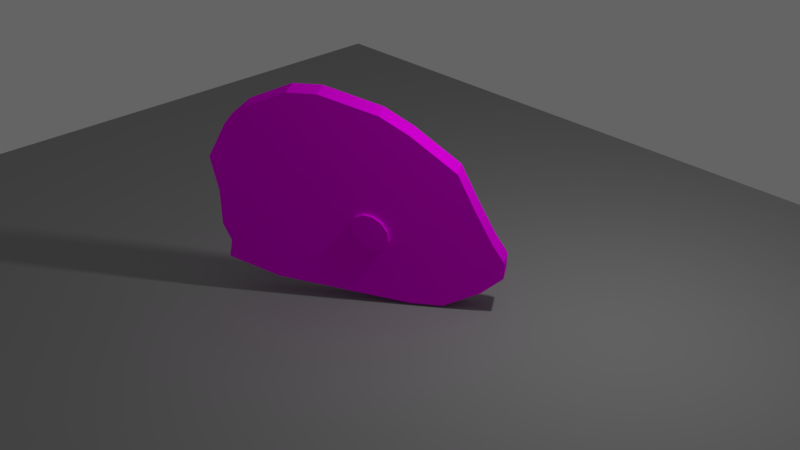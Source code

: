 # Source: carne.blend  (saved by Blender 2.79.0; exported with 4.5.12 LTS)
import bpy
from mathutils import Matrix  # noqa: F401  (used for matrix-valued properties, if any)

bpy.ops.wm.read_factory_settings(use_empty=True)
scene = bpy.context.scene
scene.name = 'Scene'

# ---- collections
col_collection_1 = bpy.data.collections.new('Collection 1'); scene.collection.children.link(col_collection_1)

# ---- images (referenced by path relative to the original .blend; pixels are not part of the script)
import os
ASSET_DIR = os.environ.get("B2B_ASSET_DIR", "")  # directory of the original .blend (textures are referenced by path, not embedded)
HERE = os.path.dirname(os.path.abspath(__file__))  # packed textures are extracted next to this script under _unpacked/

def load_image(name, relpath, width, height, colorspace="sRGB"):
    """Load a texture the original file referenced (path relative to the .blend, or extracted next to this script)."""
    p = next((c for c in (os.path.join(HERE, relpath), os.path.join(ASSET_DIR, relpath)) if relpath and os.path.exists(c)), "")
    if p:
        img = bpy.data.images.load(p, check_existing=True)
        img.name = name
    else:  # same state as the original file: an image datablock whose file is absent (Cycles renders it pink)
        img = bpy.data.images.new(name, width, height)
        img.source = "FILE"
        img.filepath = "//" + (relpath or name)
    img.colorspace_settings.name = colorspace
    return img
img_meat_jpg = load_image('meat.jpg', 'meat.jpg', 1024, 1024, 'sRGB')

# ---- materials (node trees are filled in below, after node groups)
mat_material_001 = bpy.data.materials.new('Material.001')
mat_material_001.alpha_threshold = 0.0
mat_material_001.roughness = 0.5
mat_material_004 = bpy.data.materials.new('Material.004')
mat_material_004.alpha_threshold = 0.0
mat_material_004.roughness = 0.5
mat_material_005 = bpy.data.materials.new('Material.005')
mat_material_005.alpha_threshold = 0.0
mat_material_005.roughness = 0.5
mat_material_003 = bpy.data.materials.new('Material.003')
mat_material_003.alpha_threshold = 0.0
mat_material_003.roughness = 0.5

# ---- material node trees
mat_material_001.use_nodes = True; mat_material_001.node_tree.nodes.clear()
_N = mat_material_001.node_tree.nodes; _L = mat_material_001.node_tree.links
n0 = _N.new('ShaderNodeOutputMaterial'); n0.name = 'Material Output'; n0.location = (300, 300)
n1 = _N.new('ShaderNodeBsdfDiffuse'); n1.name = 'Diffuse BSDF'; n1.location = (10, 300)
n2 = _N.new('ShaderNodeTexImage'); n2.name = 'Image Texture'; n2.location = (-180, 300)
n2.width = 140
n2.image = img_meat_jpg
_L.new(n1.outputs[0], n0.inputs[0])
_L.new(n2.outputs[0], n1.inputs[0])
n0.is_active_output = True
mat_material_004.use_nodes = True; mat_material_004.node_tree.nodes.clear()
_N = mat_material_004.node_tree.nodes; _L = mat_material_004.node_tree.links
n0 = _N.new('ShaderNodeOutputMaterial'); n0.name = 'Material Output'; n0.location = (300, 300)
n1 = _N.new('ShaderNodeBsdfDiffuse'); n1.name = 'Diffuse BSDF'; n1.location = (10, 300)
n1.inputs[0].default_value = (0.3032, 0.3032, 0.3032, 1.0)
_L.new(n1.outputs[0], n0.inputs[0])
n0.is_active_output = True
mat_material_005.use_nodes = True; mat_material_005.node_tree.nodes.clear()
_N = mat_material_005.node_tree.nodes; _L = mat_material_005.node_tree.links
n0 = _N.new('ShaderNodeOutputMaterial'); n0.name = 'Material Output'; n0.location = (300, 300)
n1 = _N.new('ShaderNodeBsdfDiffuse'); n1.name = 'Diffuse BSDF'; n1.location = (10, 300)
n1.inputs[0].default_value = (0.8536, 0.6243, 0.4303, 1.0)
_L.new(n1.outputs[0], n0.inputs[0])
n0.is_active_output = True
mat_material_003.use_nodes = True; mat_material_003.node_tree.nodes.clear()
_N = mat_material_003.node_tree.nodes; _L = mat_material_003.node_tree.links
n0 = _N.new('ShaderNodeOutputMaterial'); n0.name = 'Material Output'; n0.location = (300, 300)
n1 = _N.new('ShaderNodeBsdfDiffuse'); n1.name = 'Diffuse BSDF'; n1.location = (10, 300)
n2 = _N.new('ShaderNodeTexImage'); n2.name = 'Image Texture'; n2.location = (-180, 300)
n2.width = 140
n2.image = img_meat_jpg
_L.new(n1.outputs[0], n0.inputs[0])
_L.new(n2.outputs[0], n1.inputs[0])
n0.is_active_output = True

# ---- world
world_world = bpy.data.worlds.new('World'); scene.world = world_world
world_world.use_nodes = True; world_world.node_tree.nodes.clear()
_N = world_world.node_tree.nodes; _L = world_world.node_tree.links
n0 = _N.new('ShaderNodeOutputWorld'); n0.name = 'World Output'; n0.location = (300, 300)
n1 = _N.new('ShaderNodeBackground'); n1.name = 'Background'; n1.location = (10, 300)
n1.inputs[0].default_value = (0.1282, 0.1282, 0.1282, 1.0)
_L.new(n1.outputs[0], n0.inputs[0])
n0.is_active_output = True
world_world.color = (0.05088, 0.05088, 0.05088)
world_world.use_sun_shadow = False
world_world.sun_shadow_jitter_overblur = 0.0
world_world.cycles.sampling_method = 'MANUAL'

# ---- cameras
cam_camera = bpy.data.cameras.new('Camera')
cam_camera.clip_end = 100.0
cam_camera.lens = 58.88
cam_camera.sensor_width = 32.0
cam_camera.sensor_height = 18.0
cam_camera.ortho_scale = 7.314
cam_camera.dof.focus_distance = 0.0

# ---- lights
light_lamp = bpy.data.lights.new('Lamp', 'POINT')
light_lamp.transmission_factor = 0.0
light_lamp.cutoff_distance = 30.0
light_lamp.energy = 100.0
light_lamp.shadow_buffer_clip_start = 1.001
light_lamp.shadow_soft_size = 0.1
light_lamp.shadow_maximum_resolution = 0.006
light_lamp.use_absolute_resolution = True

# ---- meshes
me_plane_003 = bpy.data.meshes.new('Plane.003')
me_plane_003.from_pydata([(0.02302, -0.3039, 0.02371), (0.02302, -0.3039, -0.2161), (0.08081, -0.2788, -0.2161), (0.08081, -0.2788, 0.02371), (0.1532, -0.2919, -0.2161), (0.1532, -0.2919, 0.02371), (0.2208, -0.3396, -0.2161), (0.2208, -0.3396, 0.02371), (0.2654, -0.4093, -0.2161), (0.2654, -0.4093, 0.02371), (0.2752, -0.4822, -0.2161), (0.2752, -0.4822, 0.02371), (0.2475, -0.5388, -0.2161), (0.2475, -0.5388, 0.02371), (0.1897, -0.5639, -0.2161), (0.1897, -0.5639, 0.02371), (0.1173, -0.5509, -0.2161), (0.1173, -0.5509, 0.02371), (0.04972, -0.5031, -0.2161), (0.04972, -0.5031, 0.02371), (0.005062, -0.4334, -0.2161), (0.005062, -0.4334, 0.02371), (-0.004711, -0.3605, -0.2161), (-0.004711, -0.3605, 0.02371), (0.4382, -1.0, 0.0), (0.6857, -1.0, 0.0), (-0.4772, 0.6431, 1.56e-08), (-0.2482, 0.6431, 1.56e-08), (-0.947, 0.3693, 1.3e-08), (-1.08, 0.0954, 1.04e-08), (-1.017, -0.1784, 7.8e-09), (-1.005, -0.4523, 5.2e-09), (-0.9627, -0.7261, 2.6e-09), (1.138, -0.7261, 2.6e-09), (1.048, -0.4523, 5.2e-09), (0.9094, -0.1784, 7.8e-09), (0.7816, 0.0954, 1.04e-08), (0.43, 0.3693, 1.3e-08), (0.2028, 0.5062, 1.43e-08), (-0.7974, 0.5062, 1.43e-08), (-0.9414, -0.5892, 3.9e-09), (1.141, -0.5999, 2.934e-09), (-0.5712, -0.8631, 1.3e-09), (0.9707, -0.8631, 1.3e-09), (0.4382, -1.0, -0.1971), (0.6857, -1.0, -0.1971), (-0.4772, 0.6431, -0.1971), (-0.2482, 0.6431, -0.1971), (-0.947, 0.3693, -0.1971), (-1.08, 0.0954, -0.1971), (-1.017, -0.1784, -0.1971), (-1.005, -0.4523, -0.1971), (-0.9627, -0.7261, -0.1971), (1.138, -0.7261, -0.1971), (1.048, -0.4523, -0.1971), (0.9094, -0.1784, -0.1971), (0.7816, 0.0954, -0.1971), (0.43, 0.3693, -0.1971), (0.2028, 0.5062, -0.1971), (-0.7974, 0.5062, -0.1971), (-0.9414, -0.5892, -0.1971), (1.141, -0.5999, -0.1971), (-0.5712, -0.8631, -0.1971), (0.9707, -0.8631, -0.1971)], [], [(3, 0, 23, 21, 19, 17, 15, 13, 11, 9, 7, 5), (18, 19, 21, 20), (16, 17, 19, 18), (14, 15, 17, 16), (12, 13, 15, 14), (10, 11, 13, 12), (8, 9, 11, 10), (6, 7, 9, 8), (1, 2, 4, 6, 8, 10, 12, 14, 16, 18, 20, 22), (4, 5, 7, 6), (22, 23, 0, 1), (2, 3, 5, 4), (1, 0, 3, 2), (20, 21, 23, 22), (39, 26, 27, 38), (42, 32, 33, 43), (40, 31, 34, 41), (31, 30, 35, 34), (30, 29, 36, 35), (29, 28, 37, 36), (28, 39, 38, 37), (32, 40, 41, 33), (24, 42, 43, 25), (59, 58, 47, 46), (62, 63, 53, 52), (60, 61, 54, 51), (51, 54, 55, 50), (50, 55, 56, 49), (49, 56, 57, 48), (48, 57, 58, 59), (52, 53, 61, 60), (44, 45, 63, 62), (40, 32, 52, 60), (33, 41, 61, 53), (24, 25, 45, 44), (43, 33, 53, 63), (38, 27, 47, 58), (41, 34, 54, 61), (32, 42, 62, 52), (27, 26, 46, 47), (34, 35, 55, 54), (25, 43, 63, 45), (39, 28, 48, 59), (37, 38, 58, 57), (35, 36, 56, 55), (28, 29, 49, 48), (26, 39, 59, 46), (36, 37, 57, 56), (29, 30, 50, 49), (30, 31, 51, 50), (31, 40, 60, 51), (42, 24, 44, 62)])
me_plane_003.polygons.foreach_set('material_index', [0, 0, 0, 0, 0, 0, 0, 0, 0, 0, 0, 0, 0, 0, 3, 3, 3, 3, 3, 3, 3, 3, 3, 3, 3, 3, 3, 3, 3, 3, 3, 3, 3, 3, 3, 3, 3, 3, 3, 3, 3, 3, 3, 3, 3, 3, 3, 3, 3, 3, 3, 3])
_uv = me_plane_003.uv_layers.new(name='UVMap')
_uv.uv.foreach_set('vector', [0.5331, 0.4369, 0.5131, 0.4239, 0.5035, 0.3944, 0.5068, 0.3566, 0.5223, 0.3203, 0.5457, 0.2955, 0.5708, 0.2887, 0.5908, 0.3018, 0.6004, 0.3312, 0.597, 0.3691, 0.5816, 0.4053, 0.5582, 0.4301, 0.5382, 0.4005, 0.5522, 0.3828, 0.553, 0.3836, 0.5481, 0.4097, 0.5334, 0.3843, 0.5516, 0.3815, 0.5522, 0.3828, 0.5382, 0.4005, 0.5351, 0.3688, 0.5514, 0.3802, 0.5516, 0.3815, 0.5334, 0.3843, 0.5404, 0.3585, 0.5517, 0.3793, 0.5514, 0.3802, 0.5351, 0.3688, 0.548, 0.3527, 0.5523, 0.3788, 0.5517, 0.3793, 0.5404, 0.3585, 0.5581, 0.3527, 0.5532, 0.3789, 0.5523, 0.3788, 0.548, 0.3527, 0.568, 0.362, 0.5541, 0.3796, 0.5532, 0.3789, 0.5581, 0.3527, 0.5923, 0.3046, 0.6019, 0.3334, 0.5987, 0.3706, 0.5836, 0.4063, 0.5607, 0.4308, 0.5361, 0.4377, 0.5164, 0.425, 0.5069, 0.3962, 0.5101, 0.359, 0.5251, 0.3233, 0.548, 0.2988, 0.5726, 0.2919, 0.5728, 0.3783, 0.5547, 0.3809, 0.5541, 0.3796, 0.568, 0.362, 0.5582, 0.4098, 0.5538, 0.3837, 0.5544, 0.3832, 0.5658, 0.4039, 0.5711, 0.3937, 0.5547, 0.3822, 0.5547, 0.3809, 0.5728, 0.3783, 0.5658, 0.4039, 0.5544, 0.3832, 0.5547, 0.3822, 0.5711, 0.3937, 0.5481, 0.4097, 0.553, 0.3836, 0.5538, 0.3837, 0.5582, 0.4098, 0.2136, 0.8664, 0.3341, 0.9216, 0.4185, 0.9144, 0.5822, 0.8346, 0.2719, 0.2055, 0.1301, 0.2833, 0.9045, 0.2164, 0.8401, 0.1564, 0.1405, 0.348, 0.1194, 0.4154, 0.8761, 0.3501, 0.9078, 0.2767, 0.1194, 0.4154, 0.12, 0.5465, 0.8301, 0.4853, 0.8761, 0.3501, 0.12, 0.5465, 0.1019, 0.6793, 0.788, 0.6201, 0.8301, 0.4853, 0.1019, 0.6793, 0.156, 0.8058, 0.6634, 0.762, 0.788, 0.6201, 0.156, 0.8058, 0.2136, 0.8664, 0.5822, 0.8346, 0.6634, 0.762, 0.1301, 0.2833, 0.1405, 0.348, 0.9078, 0.2767, 0.9045, 0.2164, 0.6414, 0.108, 0.2719, 0.2055, 0.8401, 0.1564, 0.7326, 0.1001, 0.8475, 0.4727, 0.5902, 0.7832, 0.7318, 0.6856, 0.7907, 0.6145, 0.5335, 0.1188, 0.137, 0.5975, 0.1194, 0.692, 0.6598, 0.0397, 0.6799, 0.08872, 0.1423, 0.7319, 0.1938, 0.7487, 0.7219, 0.1113, 0.7219, 0.1113, 0.1938, 0.7487, 0.2806, 0.7905, 0.7761, 0.1924, 0.7761, 0.1924, 0.2806, 0.7905, 0.3646, 0.8356, 0.8435, 0.2577, 0.8435, 0.2577, 0.3646, 0.8356, 0.5062, 0.8113, 0.8604, 0.3838, 0.8604, 0.3838, 0.5062, 0.8113, 0.5902, 0.7832, 0.8475, 0.4727, 0.6598, 0.0397, 0.1194, 0.692, 0.1423, 0.7319, 0.6799, 0.08872, 0.2483, 0.3898, 0.1847, 0.4666, 0.137, 0.5975, 0.5335, 0.1188, 0.161, 0.7725, 0.1648, 0.7779, 0.1597, 0.786, 0.1559, 0.7806, 0.2251, 0.8634, 0.2285, 0.8683, 0.2234, 0.8763, 0.22, 0.8714, 0.2038, 0.8333, 0.2105, 0.8428, 0.2055, 0.8509, 0.1987, 0.8413, 0.2192, 0.855, 0.2251, 0.8634, 0.22, 0.8714, 0.2141, 0.8631, 0.09937, 0.6852, 0.1122, 0.7034, 0.1071, 0.7115, 0.0943, 0.6933, 0.2285, 0.8683, 0.2332, 0.875, 0.2282, 0.8831, 0.2234, 0.8763, 0.1648, 0.7779, 0.1761, 0.7939, 0.171, 0.802, 0.1597, 0.786, 0.1122, 0.7034, 0.1184, 0.7122, 0.1134, 0.7203, 0.1071, 0.7115, 0.2332, 0.875, 0.2416, 0.8868, 0.2365, 0.8949, 0.2282, 0.8831, 0.2105, 0.8428, 0.2192, 0.855, 0.2141, 0.8631, 0.2055, 0.8509, 0.1279, 0.7257, 0.1335, 0.7335, 0.1284, 0.7416, 0.1229, 0.7337, 0.09214, 0.675, 0.09937, 0.6852, 0.0943, 0.6933, 0.08707, 0.683, 0.2416, 0.8868, 0.2498, 0.8985, 0.2448, 0.9066, 0.2365, 0.8949, 0.1335, 0.7335, 0.1417, 0.7453, 0.1367, 0.7533, 0.1284, 0.7416, 0.1184, 0.7122, 0.1279, 0.7257, 0.1229, 0.7337, 0.1134, 0.7203, 0.2498, 0.8985, 0.262, 0.9157, 0.2569, 0.9238, 0.2448, 0.9066, 0.1417, 0.7453, 0.1494, 0.7561, 0.1443, 0.7642, 0.1367, 0.7533, 0.1494, 0.7561, 0.1569, 0.7667, 0.1518, 0.7748, 0.1443, 0.7642, 0.1569, 0.7667, 0.161, 0.7725, 0.1559, 0.7806, 0.1518, 0.7748, 0.1761, 0.7939, 0.2038, 0.8333, 0.1987, 0.8413, 0.171, 0.802])
me_plane_003.materials.append(mat_material_001)
me_plane_003.materials.append(mat_material_004)
me_plane_003.materials.append(mat_material_005)
me_plane_003.materials.append(mat_material_003)
me_plane_003.use_remesh_preserve_volume = False
me_plane_003.use_remesh_preserve_attributes = False
me_plane_003.use_mirror_vertex_groups = False
me_plane_003.update()
me_plane = bpy.data.meshes.new('Plane')
me_plane.from_pydata([(-4.334, -1.052, 4.631), (4.224, -1.052, 4.631), (-4.334, -1.052, -3.927), (4.224, -1.052, -3.927)], [], [(0, 1, 3, 2)])
me_plane.polygons.foreach_set('material_index', [1])
_uv = me_plane.uv_layers.new(name='UVMap')
_uv.uv.foreach_set('vector', [0.0, 0.0, 0.0, 0.0, 0.0, 0.0, 0.0, 0.0])
me_plane.materials.append(mat_material_001)
me_plane.materials.append(mat_material_004)
me_plane.materials.append(mat_material_005)
me_plane.use_remesh_preserve_volume = False
me_plane.use_remesh_preserve_attributes = False
me_plane.use_mirror_vertex_groups = False
me_plane.update()

# ---- objects
ob_plane_000 = bpy.data.objects.new('Plane.000', me_plane_003)
ob_plane_001 = bpy.data.objects.new('Plane.001', me_plane)
ob_lamp = bpy.data.objects.new('Lamp', light_lamp)
ob_camera = bpy.data.objects.new('Camera', cam_camera)

# ---- transforms, parenting, visibility, modifiers, constraints
ob_plane_000.location = (0.0, 0.0, 1.055)
ob_plane_000.rotation_euler = (1.571, -0.0, 0.6363)
ob_plane_000.lineart.crease_threshold = 0.0
ob_plane_001.location = (0.0, 0.0, 1.086)
ob_plane_001.rotation_euler = (1.571, -0.0, 0.0)
ob_plane_001.lineart.crease_threshold = 0.0
ob_lamp.location = (1.678, 1.005, 3.113)
ob_lamp.rotation_euler = (0.6503, 0.05522, 1.866)
ob_lamp.lock_rotations_4d = False
ob_lamp.empty_display_type = 'ARROWS'
ob_lamp.color = (0.0, 0.0, 0.0, 0.0)
ob_lamp.lineart.crease_threshold = 0.0
ob_camera.location = (7.374, -6.468, 5.555)
ob_camera.rotation_euler = (1.109, 0.0, 0.8149)
ob_camera.lock_rotations_4d = False
ob_camera.empty_display_type = 'ARROWS'
ob_camera.color = (0.0, 0.0, 0.0, 0.0)
ob_camera.display_type = 'WIRE'
ob_camera.lineart.crease_threshold = 0.0

# ---- collection membership
col_collection_1.objects.link(ob_plane_000)
col_collection_1.objects.link(ob_plane_001)
col_collection_1.objects.link(ob_lamp)
col_collection_1.objects.link(ob_camera)

# ---- scene / render settings (as saved in the file)
scene.camera = ob_camera
scene.frame_start = 1; scene.frame_end = 250; scene.frame_set(1)
scene.render.engine = 'CYCLES'
scene.render.resolution_percentage = 50
scene.render.dither_intensity = 0.0
scene.cycles.use_denoising = False
scene.cycles.samples = 128
scene.cycles.sampling_pattern = 'TABULATED_SOBOL'
scene.cycles.use_adaptive_sampling = False
scene.cycles.use_light_tree = False
scene.cycles.blur_glossy = 0.0
scene.cycles.sample_clamp_indirect = 0.0
scene.view_settings.view_transform = 'Standard'
bpy.context.view_layer.update()
